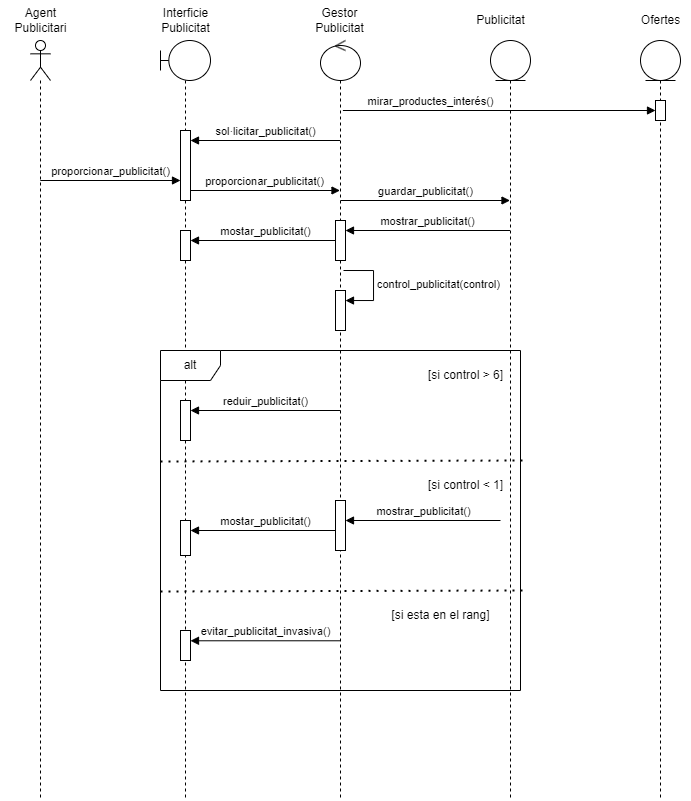

The diagram above was exported from draw.io. Its source (the exported page's mxGraphModel, read from the mxfile embedded in the PNG):
<mxGraphModel dx="1332" dy="579" grid="1" gridSize="10" guides="1" tooltips="1" connect="1" arrows="1" fold="1" page="1" pageScale="1" pageWidth="827" pageHeight="1169" math="0" shadow="0">
  <root>
    <mxCell id="0" />
    <mxCell id="1" parent="0" />
    <mxCell id="_Lro7aH2nba0bzmegrik-3" value="" style="shape=umlLifeline;perimeter=lifelinePerimeter;whiteSpace=wrap;html=1;container=1;dropTarget=0;collapsible=0;recursiveResize=0;outlineConnect=0;portConstraint=eastwest;newEdgeStyle={&quot;curved&quot;:0,&quot;rounded&quot;:0};participant=umlActor;" vertex="1" parent="1">
      <mxGeometry x="70" y="80" width="20" height="760" as="geometry" />
    </mxCell>
    <mxCell id="_Lro7aH2nba0bzmegrik-6" value="" style="shape=umlLifeline;perimeter=lifelinePerimeter;whiteSpace=wrap;html=1;container=1;dropTarget=0;collapsible=0;recursiveResize=0;outlineConnect=0;portConstraint=eastwest;newEdgeStyle={&quot;curved&quot;:0,&quot;rounded&quot;:0};participant=umlBoundary;" vertex="1" parent="1">
      <mxGeometry x="200" y="80" width="50" height="760" as="geometry" />
    </mxCell>
    <mxCell id="_Lro7aH2nba0bzmegrik-17" value="" style="html=1;points=[[0,0,0,0,5],[0,1,0,0,-5],[1,0,0,0,5],[1,1,0,0,-5]];perimeter=orthogonalPerimeter;outlineConnect=0;targetShapes=umlLifeline;portConstraint=eastwest;newEdgeStyle={&quot;curved&quot;:0,&quot;rounded&quot;:0};" vertex="1" parent="_Lro7aH2nba0bzmegrik-6">
      <mxGeometry x="20" y="90" width="10" height="70" as="geometry" />
    </mxCell>
    <mxCell id="_Lro7aH2nba0bzmegrik-43" value="" style="html=1;points=[[0,0,0,0,5],[0,1,0,0,-5],[1,0,0,0,5],[1,1,0,0,-5]];perimeter=orthogonalPerimeter;outlineConnect=0;targetShapes=umlLifeline;portConstraint=eastwest;newEdgeStyle={&quot;curved&quot;:0,&quot;rounded&quot;:0};" vertex="1" parent="_Lro7aH2nba0bzmegrik-6">
      <mxGeometry x="20" y="480" width="10" height="35" as="geometry" />
    </mxCell>
    <mxCell id="_Lro7aH2nba0bzmegrik-44" value="mostar_publicitat()" style="html=1;verticalAlign=bottom;endArrow=block;curved=0;rounded=0;" edge="1" parent="_Lro7aH2nba0bzmegrik-6">
      <mxGeometry width="80" relative="1" as="geometry">
        <mxPoint x="179.5000000000001" y="490" as="sourcePoint" />
        <mxPoint x="30" y="490" as="targetPoint" />
      </mxGeometry>
    </mxCell>
    <mxCell id="_Lro7aH2nba0bzmegrik-8" value="" style="shape=umlLifeline;perimeter=lifelinePerimeter;whiteSpace=wrap;html=1;container=1;dropTarget=0;collapsible=0;recursiveResize=0;outlineConnect=0;portConstraint=eastwest;newEdgeStyle={&quot;curved&quot;:0,&quot;rounded&quot;:0};participant=umlControl;" vertex="1" parent="1">
      <mxGeometry x="360" y="80" width="40" height="760" as="geometry" />
    </mxCell>
    <mxCell id="_Lro7aH2nba0bzmegrik-25" value="" style="html=1;points=[[0,0,0,0,5],[0,1,0,0,-5],[1,0,0,0,5],[1,1,0,0,-5]];perimeter=orthogonalPerimeter;outlineConnect=0;targetShapes=umlLifeline;portConstraint=eastwest;newEdgeStyle={&quot;curved&quot;:0,&quot;rounded&quot;:0};" vertex="1" parent="_Lro7aH2nba0bzmegrik-8">
      <mxGeometry x="-140" y="190" width="10" height="30" as="geometry" />
    </mxCell>
    <mxCell id="_Lro7aH2nba0bzmegrik-24" value="mostar_publicitat()" style="html=1;verticalAlign=bottom;endArrow=block;curved=0;rounded=0;" edge="1" parent="_Lro7aH2nba0bzmegrik-8">
      <mxGeometry width="80" relative="1" as="geometry">
        <mxPoint x="19.500000000000114" y="200" as="sourcePoint" />
        <mxPoint x="-130" y="200" as="targetPoint" />
      </mxGeometry>
    </mxCell>
    <mxCell id="_Lro7aH2nba0bzmegrik-28" value="" style="html=1;points=[[0,0,0,0,5],[0,1,0,0,-5],[1,0,0,0,5],[1,1,0,0,-5]];perimeter=orthogonalPerimeter;outlineConnect=0;targetShapes=umlLifeline;portConstraint=eastwest;newEdgeStyle={&quot;curved&quot;:0,&quot;rounded&quot;:0};" vertex="1" parent="_Lro7aH2nba0bzmegrik-8">
      <mxGeometry x="15" y="180" width="10" height="40" as="geometry" />
    </mxCell>
    <mxCell id="_Lro7aH2nba0bzmegrik-9" value="" style="shape=umlLifeline;perimeter=lifelinePerimeter;whiteSpace=wrap;html=1;container=1;dropTarget=0;collapsible=0;recursiveResize=0;outlineConnect=0;portConstraint=eastwest;newEdgeStyle={&quot;curved&quot;:0,&quot;rounded&quot;:0};participant=umlEntity;" vertex="1" parent="1">
      <mxGeometry x="530" y="80" width="40" height="760" as="geometry" />
    </mxCell>
    <mxCell id="_Lro7aH2nba0bzmegrik-10" value="Agent&lt;div&gt;Publicitari&lt;/div&gt;" style="text;html=1;align=center;verticalAlign=middle;resizable=0;points=[];autosize=1;strokeColor=none;fillColor=none;" vertex="1" parent="1">
      <mxGeometry x="40" y="40" width="80" height="40" as="geometry" />
    </mxCell>
    <mxCell id="_Lro7aH2nba0bzmegrik-11" value="Interficie&lt;div&gt;Publicitat&lt;/div&gt;" style="text;html=1;align=center;verticalAlign=middle;resizable=0;points=[];autosize=1;strokeColor=none;fillColor=none;" vertex="1" parent="1">
      <mxGeometry x="190" y="40" width="70" height="40" as="geometry" />
    </mxCell>
    <mxCell id="_Lro7aH2nba0bzmegrik-12" value="Gestor&lt;div&gt;Publicitat&lt;/div&gt;" style="text;html=1;align=center;verticalAlign=middle;resizable=0;points=[];autosize=1;strokeColor=none;fillColor=none;" vertex="1" parent="1">
      <mxGeometry x="344" y="40" width="70" height="40" as="geometry" />
    </mxCell>
    <mxCell id="_Lro7aH2nba0bzmegrik-13" value="Publicitat" style="text;html=1;align=center;verticalAlign=middle;resizable=0;points=[];autosize=1;strokeColor=none;fillColor=none;" vertex="1" parent="1">
      <mxGeometry x="505" y="45" width="70" height="30" as="geometry" />
    </mxCell>
    <mxCell id="_Lro7aH2nba0bzmegrik-16" value="sol·licitar_publicitat()" style="html=1;verticalAlign=bottom;endArrow=block;curved=0;rounded=0;" edge="1" parent="1">
      <mxGeometry width="80" relative="1" as="geometry">
        <mxPoint x="379.5000000000001" y="180" as="sourcePoint" />
        <mxPoint x="230" y="180" as="targetPoint" />
      </mxGeometry>
    </mxCell>
    <mxCell id="_Lro7aH2nba0bzmegrik-18" value="" style="shape=umlLifeline;perimeter=lifelinePerimeter;whiteSpace=wrap;html=1;container=1;dropTarget=0;collapsible=0;recursiveResize=0;outlineConnect=0;portConstraint=eastwest;newEdgeStyle={&quot;curved&quot;:0,&quot;rounded&quot;:0};participant=umlEntity;" vertex="1" parent="1">
      <mxGeometry x="680" y="80" width="40" height="760" as="geometry" />
    </mxCell>
    <mxCell id="_Lro7aH2nba0bzmegrik-21" value="" style="html=1;points=[[0,0,0,0,5],[0,1,0,0,-5],[1,0,0,0,5],[1,1,0,0,-5]];perimeter=orthogonalPerimeter;outlineConnect=0;targetShapes=umlLifeline;portConstraint=eastwest;newEdgeStyle={&quot;curved&quot;:0,&quot;rounded&quot;:0};" vertex="1" parent="_Lro7aH2nba0bzmegrik-18">
      <mxGeometry x="15" y="60" width="10" height="20" as="geometry" />
    </mxCell>
    <mxCell id="_Lro7aH2nba0bzmegrik-19" value="Ofertes" style="text;html=1;align=center;verticalAlign=middle;resizable=0;points=[];autosize=1;strokeColor=none;fillColor=none;" vertex="1" parent="1">
      <mxGeometry x="670" y="45" width="60" height="30" as="geometry" />
    </mxCell>
    <mxCell id="_Lro7aH2nba0bzmegrik-20" value="mirar_productes_interés()" style="html=1;verticalAlign=bottom;endArrow=block;curved=0;rounded=0;" edge="1" parent="1" target="_Lro7aH2nba0bzmegrik-21">
      <mxGeometry x="-0.4395" width="80" relative="1" as="geometry">
        <mxPoint x="382.40034482758614" y="150" as="sourcePoint" />
        <mxPoint x="690" y="150" as="targetPoint" />
        <mxPoint as="offset" />
      </mxGeometry>
    </mxCell>
    <mxCell id="_Lro7aH2nba0bzmegrik-22" value="proporcionar_publicitat()" style="html=1;verticalAlign=bottom;endArrow=block;curved=0;rounded=0;" edge="1" parent="1">
      <mxGeometry width="80" relative="1" as="geometry">
        <mxPoint x="230" y="230" as="sourcePoint" />
        <mxPoint x="379.5000000000001" y="230" as="targetPoint" />
      </mxGeometry>
    </mxCell>
    <mxCell id="_Lro7aH2nba0bzmegrik-23" value="proporcionar_publicitat()" style="html=1;verticalAlign=bottom;endArrow=block;curved=0;rounded=0;" edge="1" parent="1">
      <mxGeometry width="80" relative="1" as="geometry">
        <mxPoint x="79.81034482758628" y="220" as="sourcePoint" />
        <mxPoint x="220" y="220" as="targetPoint" />
      </mxGeometry>
    </mxCell>
    <mxCell id="_Lro7aH2nba0bzmegrik-26" value="guardar_publicitat()" style="html=1;verticalAlign=bottom;endArrow=block;curved=0;rounded=0;" edge="1" parent="1" target="_Lro7aH2nba0bzmegrik-9">
      <mxGeometry width="80" relative="1" as="geometry">
        <mxPoint x="380" y="240" as="sourcePoint" />
        <mxPoint x="460" y="240" as="targetPoint" />
      </mxGeometry>
    </mxCell>
    <mxCell id="_Lro7aH2nba0bzmegrik-27" value="mostrar_publicitat()" style="html=1;verticalAlign=bottom;endArrow=block;curved=0;rounded=0;" edge="1" parent="1">
      <mxGeometry width="80" relative="1" as="geometry">
        <mxPoint x="549.5000000000002" y="270" as="sourcePoint" />
        <mxPoint x="385.0000000000002" y="270" as="targetPoint" />
      </mxGeometry>
    </mxCell>
    <mxCell id="_Lro7aH2nba0bzmegrik-32" value="alt" style="shape=umlFrame;whiteSpace=wrap;html=1;pointerEvents=0;" vertex="1" parent="1">
      <mxGeometry x="200" y="390" width="360" height="340" as="geometry" />
    </mxCell>
    <mxCell id="_Lro7aH2nba0bzmegrik-33" value="[si control &amp;gt; 6]" style="text;html=1;align=center;verticalAlign=middle;resizable=0;points=[];autosize=1;strokeColor=none;fillColor=none;" vertex="1" parent="1">
      <mxGeometry x="455" y="400" width="100" height="30" as="geometry" />
    </mxCell>
    <mxCell id="_Lro7aH2nba0bzmegrik-34" value="" style="endArrow=none;dashed=1;html=1;dashPattern=1 3;strokeWidth=2;rounded=0;entryX=1.01;entryY=0.545;entryDx=0;entryDy=0;entryPerimeter=0;" edge="1" parent="1">
      <mxGeometry width="50" height="50" relative="1" as="geometry">
        <mxPoint x="200" y="501" as="sourcePoint" />
        <mxPoint x="563.6000000000001" y="500" as="targetPoint" />
      </mxGeometry>
    </mxCell>
    <mxCell id="_Lro7aH2nba0bzmegrik-35" value="[si control &amp;lt; 1]" style="text;html=1;align=center;verticalAlign=middle;resizable=0;points=[];autosize=1;strokeColor=none;fillColor=none;" vertex="1" parent="1">
      <mxGeometry x="455" y="510" width="100" height="30" as="geometry" />
    </mxCell>
    <mxCell id="_Lro7aH2nba0bzmegrik-36" value="reduir_publicitat()" style="html=1;verticalAlign=bottom;endArrow=block;curved=0;rounded=0;" edge="1" parent="1" target="_Lro7aH2nba0bzmegrik-37">
      <mxGeometry width="80" relative="1" as="geometry">
        <mxPoint x="380" y="450" as="sourcePoint" />
        <mxPoint x="310.00034482758616" y="450" as="targetPoint" />
      </mxGeometry>
    </mxCell>
    <mxCell id="_Lro7aH2nba0bzmegrik-37" value="" style="html=1;points=[[0,0,0,0,5],[0,1,0,0,-5],[1,0,0,0,5],[1,1,0,0,-5]];perimeter=orthogonalPerimeter;outlineConnect=0;targetShapes=umlLifeline;portConstraint=eastwest;newEdgeStyle={&quot;curved&quot;:0,&quot;rounded&quot;:0};" vertex="1" parent="1">
      <mxGeometry x="220" y="440" width="10" height="40" as="geometry" />
    </mxCell>
    <mxCell id="_Lro7aH2nba0bzmegrik-38" value="" style="html=1;points=[[0,0,0,0,5],[0,1,0,0,-5],[1,0,0,0,5],[1,1,0,0,-5]];perimeter=orthogonalPerimeter;outlineConnect=0;targetShapes=umlLifeline;portConstraint=eastwest;newEdgeStyle={&quot;curved&quot;:0,&quot;rounded&quot;:0};" vertex="1" parent="1">
      <mxGeometry x="375" y="330" width="10" height="40" as="geometry" />
    </mxCell>
    <mxCell id="_Lro7aH2nba0bzmegrik-39" value="&lt;span style=&quot;text-align: center;&quot;&gt;control_publicitat(control)&lt;/span&gt;" style="html=1;align=left;spacingLeft=2;endArrow=block;rounded=0;edgeStyle=orthogonalEdgeStyle;curved=0;rounded=0;" edge="1" target="_Lro7aH2nba0bzmegrik-38" parent="1">
      <mxGeometry relative="1" as="geometry">
        <mxPoint x="383" y="310" as="sourcePoint" />
        <Array as="points">
          <mxPoint x="413" y="340" />
        </Array>
      </mxGeometry>
    </mxCell>
    <mxCell id="_Lro7aH2nba0bzmegrik-40" value="mostrar_publicitat()" style="html=1;verticalAlign=bottom;endArrow=block;curved=0;rounded=0;" edge="1" parent="1">
      <mxGeometry width="80" relative="1" as="geometry">
        <mxPoint x="540" y="560" as="sourcePoint" />
        <mxPoint x="385" y="560" as="targetPoint" />
      </mxGeometry>
    </mxCell>
    <mxCell id="_Lro7aH2nba0bzmegrik-42" value="" style="html=1;points=[[0,0,0,0,5],[0,1,0,0,-5],[1,0,0,0,5],[1,1,0,0,-5]];perimeter=orthogonalPerimeter;outlineConnect=0;targetShapes=umlLifeline;portConstraint=eastwest;newEdgeStyle={&quot;curved&quot;:0,&quot;rounded&quot;:0};" vertex="1" parent="1">
      <mxGeometry x="375" y="540" width="10" height="50" as="geometry" />
    </mxCell>
    <mxCell id="_Lro7aH2nba0bzmegrik-45" value="" style="endArrow=none;dashed=1;html=1;dashPattern=1 3;strokeWidth=2;rounded=0;entryX=1.01;entryY=0.545;entryDx=0;entryDy=0;entryPerimeter=0;" edge="1" parent="1">
      <mxGeometry width="50" height="50" relative="1" as="geometry">
        <mxPoint x="200" y="631" as="sourcePoint" />
        <mxPoint x="563.6000000000001" y="630" as="targetPoint" />
      </mxGeometry>
    </mxCell>
    <mxCell id="_Lro7aH2nba0bzmegrik-46" value="[si esta en el rang]" style="text;html=1;align=center;verticalAlign=middle;resizable=0;points=[];autosize=1;strokeColor=none;fillColor=none;" vertex="1" parent="1">
      <mxGeometry x="420" y="640" width="120" height="30" as="geometry" />
    </mxCell>
    <mxCell id="_Lro7aH2nba0bzmegrik-47" value="evitar_publicitat_invasiva()" style="html=1;verticalAlign=bottom;endArrow=block;curved=0;rounded=0;entryX=0.6;entryY=0.803;entryDx=0;entryDy=0;entryPerimeter=0;" edge="1" parent="1">
      <mxGeometry width="80" relative="1" as="geometry">
        <mxPoint x="379.5000000000001" y="680.2800000000002" as="sourcePoint" />
        <mxPoint x="230" y="680.2800000000002" as="targetPoint" />
      </mxGeometry>
    </mxCell>
    <mxCell id="_Lro7aH2nba0bzmegrik-48" value="" style="html=1;points=[[0,0,0,0,5],[0,1,0,0,-5],[1,0,0,0,5],[1,1,0,0,-5]];perimeter=orthogonalPerimeter;outlineConnect=0;targetShapes=umlLifeline;portConstraint=eastwest;newEdgeStyle={&quot;curved&quot;:0,&quot;rounded&quot;:0};" vertex="1" parent="1">
      <mxGeometry x="220" y="670" width="10" height="30" as="geometry" />
    </mxCell>
  </root>
</mxGraphModel>